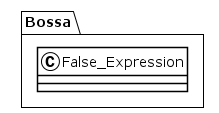

The diagram above was rendered by PlantUML. Its source (embedded in the PNG):
@startuml
!theme plain
package Bossa {
class False_Expression {
}
}
@enduml